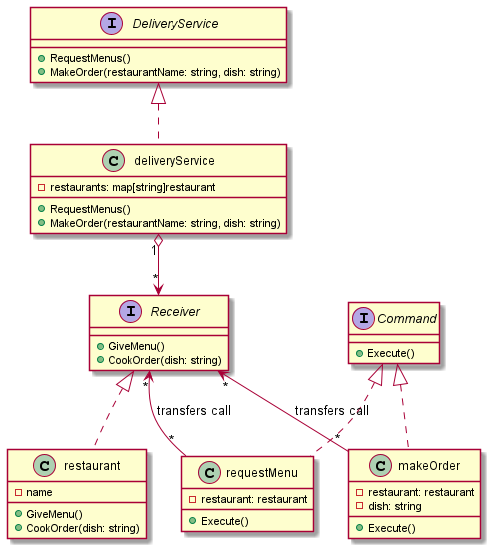

The diagram above was rendered by PlantUML. Its source (embedded in the PNG):
@startuml
'https://plantuml.com/class-diagram

'TODO описать в ридми диаграммы


interface DeliveryService {
	+RequestMenus()
	+MakeOrder(restaurantName: string, dish: string)
}

class deliveryService {
    - restaurants: map[string]restaurant
    +RequestMenus()
    +MakeOrder(restaurantName: string, dish: string)
}

class deliveryService implements DeliveryService

deliveryService "1" o--> "*" Receiver


interface Receiver {
    + GiveMenu()
    + CookOrder(dish: string)
}

class restaurant {
    - name
    + GiveMenu()
    + CookOrder(dish: string)
}

class restaurant implements Receiver


interface Command {
	+ Execute()
}

class makeOrder {
	- restaurant: restaurant
	- dish: string
	+ Execute()
}

class requestMenu {
	- restaurant: restaurant
	+ Execute()
}

class makeOrder implements Command
class requestMenu implements Command

Receiver "*" <-- "*" makeOrder : transfers call
Receiver "*" <-- "*"  requestMenu: transfers call

@enduml